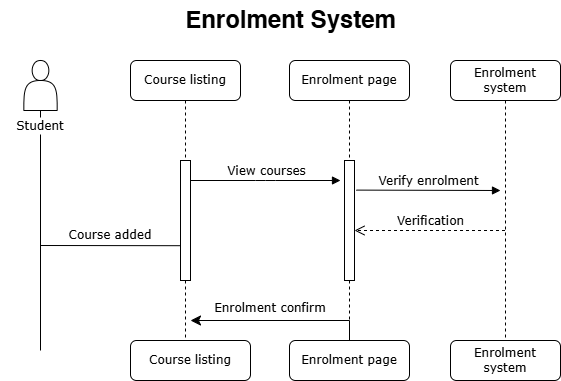

The diagram above was exported from draw.io. Its source (the exported page's mxGraphModel, read from the mxfile embedded in the PNG):
<mxGraphModel dx="1034" dy="604" grid="1" gridSize="10" guides="1" tooltips="1" connect="1" arrows="1" fold="1" page="1" pageScale="1" pageWidth="850" pageHeight="1100" math="0" shadow="0">
  <root>
    <mxCell id="0" />
    <mxCell id="1" parent="0" />
    <mxCell id="5jh8x2SwszEHaVgaEgFi-31" value="Enrolment System" style="text;strokeColor=none;fillColor=none;html=1;fontSize=24;fontStyle=1;verticalAlign=middle;align=center;" vertex="1" parent="1">
      <mxGeometry x="290" y="20" width="100" height="40" as="geometry" />
    </mxCell>
    <mxCell id="5jh8x2SwszEHaVgaEgFi-32" value="Course listing" style="shape=umlLifeline;perimeter=lifelinePerimeter;whiteSpace=wrap;html=1;container=1;collapsible=0;recursiveResize=0;outlineConnect=0;rounded=1;shadow=0;comic=0;labelBackgroundColor=none;strokeWidth=1;fontFamily=Verdana;fontSize=12;align=center;" vertex="1" parent="1">
      <mxGeometry x="180" y="80" width="110" height="300" as="geometry" />
    </mxCell>
    <mxCell id="5jh8x2SwszEHaVgaEgFi-34" value="&lt;span style=&quot;font-family: Verdana;&quot;&gt;Course listing&lt;/span&gt;" style="rounded=1;whiteSpace=wrap;html=1;" vertex="1" parent="5jh8x2SwszEHaVgaEgFi-32">
      <mxGeometry y="280" width="120" height="40" as="geometry" />
    </mxCell>
    <mxCell id="5jh8x2SwszEHaVgaEgFi-33" value="" style="html=1;points=[];perimeter=orthogonalPerimeter;rounded=0;shadow=0;comic=0;labelBackgroundColor=none;strokeWidth=1;fontFamily=Verdana;fontSize=12;align=center;" vertex="1" parent="5jh8x2SwszEHaVgaEgFi-32">
      <mxGeometry x="50" y="100" width="10" height="120" as="geometry" />
    </mxCell>
    <mxCell id="5jh8x2SwszEHaVgaEgFi-35" value="Enrolment page" style="shape=umlLifeline;perimeter=lifelinePerimeter;whiteSpace=wrap;html=1;container=1;collapsible=0;recursiveResize=0;outlineConnect=0;rounded=1;shadow=0;comic=0;labelBackgroundColor=none;strokeWidth=1;fontFamily=Verdana;fontSize=12;align=center;" vertex="1" parent="1">
      <mxGeometry x="339" y="80" width="120" height="300" as="geometry" />
    </mxCell>
    <mxCell id="5jh8x2SwszEHaVgaEgFi-36" value="" style="html=1;points=[];perimeter=orthogonalPerimeter;rounded=0;shadow=0;comic=0;labelBackgroundColor=none;strokeWidth=1;fontFamily=Verdana;fontSize=12;align=center;" vertex="1" parent="5jh8x2SwszEHaVgaEgFi-35">
      <mxGeometry x="55" y="100" width="10" height="120" as="geometry" />
    </mxCell>
    <mxCell id="5jh8x2SwszEHaVgaEgFi-38" value="&lt;span style=&quot;font-family: Verdana;&quot;&gt;Enrolment&amp;nbsp;&lt;/span&gt;&lt;span style=&quot;font-family: Verdana;&quot;&gt;page&lt;/span&gt;" style="rounded=1;whiteSpace=wrap;html=1;" vertex="1" parent="5jh8x2SwszEHaVgaEgFi-35">
      <mxGeometry y="280" width="120" height="40" as="geometry" />
    </mxCell>
    <mxCell id="5jh8x2SwszEHaVgaEgFi-39" value="Enrolment&lt;div&gt;system&lt;/div&gt;" style="shape=umlLifeline;perimeter=lifelinePerimeter;whiteSpace=wrap;html=1;container=1;collapsible=0;recursiveResize=0;outlineConnect=0;rounded=1;shadow=0;comic=0;labelBackgroundColor=none;strokeWidth=1;fontFamily=Verdana;fontSize=12;align=center;" vertex="1" parent="1">
      <mxGeometry x="500" y="80" width="110" height="280" as="geometry" />
    </mxCell>
    <mxCell id="5jh8x2SwszEHaVgaEgFi-44" value="" style="edgeStyle=segmentEdgeStyle;endArrow=classic;html=1;curved=0;rounded=0;endSize=8;startSize=8;exitX=0.5;exitY=0;exitDx=0;exitDy=0;" edge="1" parent="1">
      <mxGeometry width="50" height="50" relative="1" as="geometry">
        <mxPoint x="398" y="360" as="sourcePoint" />
        <mxPoint x="240" y="340" as="targetPoint" />
        <Array as="points">
          <mxPoint x="399" y="340" />
        </Array>
      </mxGeometry>
    </mxCell>
    <mxCell id="5jh8x2SwszEHaVgaEgFi-45" value="Verify enrolment" style="html=1;verticalAlign=bottom;endArrow=block;labelBackgroundColor=none;fontFamily=Verdana;fontSize=12;edgeStyle=elbowEdgeStyle;elbow=vertical;exitX=0.286;exitY=0.096;exitDx=0;exitDy=0;exitPerimeter=0;" edge="1" parent="1">
      <mxGeometry x="0.0086" relative="1" as="geometry">
        <mxPoint x="405.8599999999999" y="209.5999999999999" as="sourcePoint" />
        <mxPoint x="550" y="210" as="targetPoint" />
        <mxPoint as="offset" />
        <Array as="points" />
      </mxGeometry>
    </mxCell>
    <mxCell id="5jh8x2SwszEHaVgaEgFi-46" value="&lt;span&gt;Verification&lt;/span&gt;" style="html=1;verticalAlign=bottom;endArrow=open;dashed=1;endSize=8;curved=0;rounded=0;fontFamily=Verdana;fontSize=12;" edge="1" parent="1" source="5jh8x2SwszEHaVgaEgFi-39">
      <mxGeometry relative="1" as="geometry">
        <mxPoint x="404" y="250" as="targetPoint" />
        <mxPoint x="500" y="280" as="sourcePoint" />
        <Array as="points">
          <mxPoint x="490" y="250" />
        </Array>
      </mxGeometry>
    </mxCell>
    <mxCell id="5jh8x2SwszEHaVgaEgFi-47" value="&lt;span style=&quot;font-family: Verdana;&quot;&gt;Enrolment&lt;/span&gt;&lt;div&gt;&lt;span style=&quot;font-family: Verdana;&quot;&gt;system&lt;/span&gt;&lt;/div&gt;" style="rounded=1;whiteSpace=wrap;html=1;" vertex="1" parent="1">
      <mxGeometry x="500" y="360" width="110" height="40" as="geometry" />
    </mxCell>
    <mxCell id="5jh8x2SwszEHaVgaEgFi-50" value="" style="shape=actor;whiteSpace=wrap;html=1;" vertex="1" parent="1">
      <mxGeometry x="73.34" y="80" width="33.33" height="50" as="geometry" />
    </mxCell>
    <mxCell id="5jh8x2SwszEHaVgaEgFi-55" value="" style="endArrow=none;html=1;rounded=0;entryX=0.5;entryY=1;entryDx=0;entryDy=0;" edge="1" parent="1" source="5jh8x2SwszEHaVgaEgFi-59" target="5jh8x2SwszEHaVgaEgFi-50">
      <mxGeometry width="50" height="50" relative="1" as="geometry">
        <mxPoint x="90" y="370" as="sourcePoint" />
        <mxPoint x="440" y="290" as="targetPoint" />
      </mxGeometry>
    </mxCell>
    <mxCell id="5jh8x2SwszEHaVgaEgFi-37" value="" style="endArrow=none;html=1;rounded=0;entryX=0;entryY=0.71;entryDx=0;entryDy=0;entryPerimeter=0;" edge="1" parent="1" target="5jh8x2SwszEHaVgaEgFi-33">
      <mxGeometry width="50" height="50" relative="1" as="geometry">
        <mxPoint x="90" y="265" as="sourcePoint" />
        <mxPoint x="239.99999999999991" y="263.6" as="targetPoint" />
      </mxGeometry>
    </mxCell>
    <mxCell id="5jh8x2SwszEHaVgaEgFi-57" value="Course added" style="text;html=1;align=center;verticalAlign=middle;whiteSpace=wrap;rounded=0;fontFamily=Verdana;" vertex="1" parent="1">
      <mxGeometry x="90" y="240" width="140" height="30" as="geometry" />
    </mxCell>
    <mxCell id="5jh8x2SwszEHaVgaEgFi-42" value="View courses" style="html=1;verticalAlign=bottom;endArrow=block;labelBackgroundColor=none;fontFamily=Verdana;fontSize=12;edgeStyle=elbowEdgeStyle;elbow=vertical;" edge="1" parent="1" source="5jh8x2SwszEHaVgaEgFi-33">
      <mxGeometry x="0.0086" relative="1" as="geometry">
        <mxPoint x="315" y="200" as="sourcePoint" />
        <mxPoint as="offset" />
        <mxPoint x="390" y="200" as="targetPoint" />
      </mxGeometry>
    </mxCell>
    <mxCell id="5jh8x2SwszEHaVgaEgFi-58" value="Enrolment confirm" style="text;html=1;align=center;verticalAlign=middle;whiteSpace=wrap;rounded=0;fontFamily=Verdana;" vertex="1" parent="1">
      <mxGeometry x="250" y="313" width="140" height="30" as="geometry" />
    </mxCell>
    <mxCell id="5jh8x2SwszEHaVgaEgFi-60" value="" style="endArrow=none;html=1;rounded=0;entryX=0.5;entryY=1;entryDx=0;entryDy=0;" edge="1" parent="1" target="5jh8x2SwszEHaVgaEgFi-59">
      <mxGeometry width="50" height="50" relative="1" as="geometry">
        <mxPoint x="90" y="370" as="sourcePoint" />
        <mxPoint x="90" y="130" as="targetPoint" />
      </mxGeometry>
    </mxCell>
    <mxCell id="5jh8x2SwszEHaVgaEgFi-59" value="Student" style="text;html=1;align=center;verticalAlign=middle;whiteSpace=wrap;rounded=0;fontFamily=Verdana;" vertex="1" parent="1">
      <mxGeometry x="50" y="137" width="80" height="17" as="geometry" />
    </mxCell>
  </root>
</mxGraphModel>